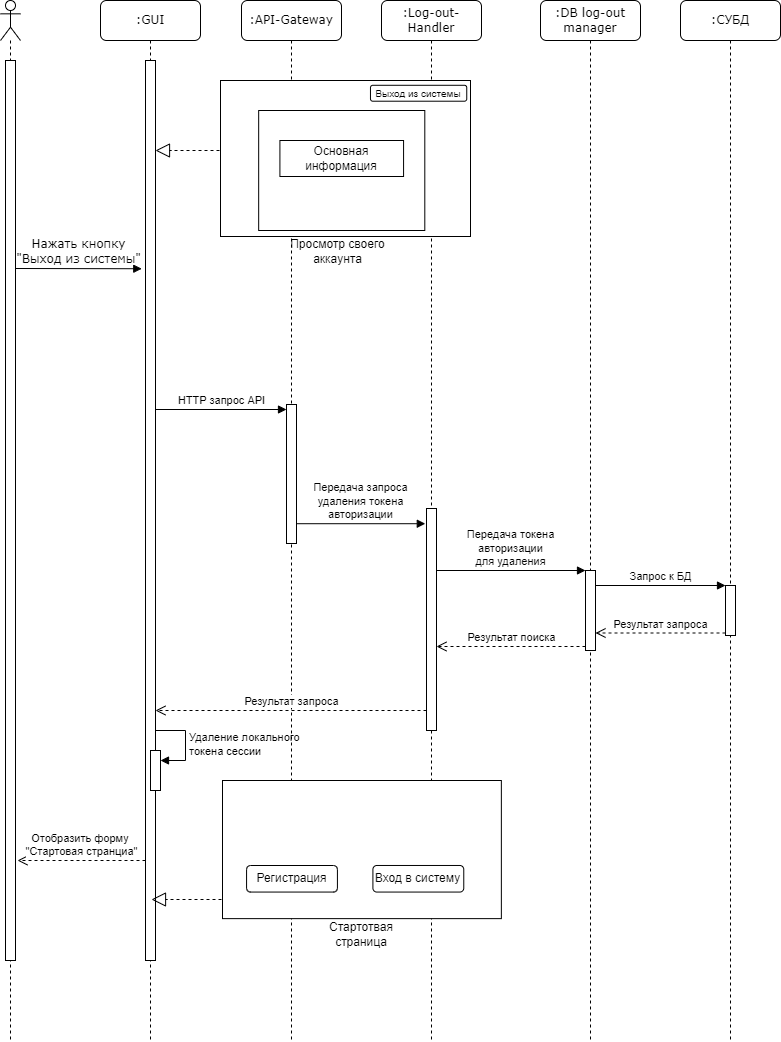

The diagram above was exported from draw.io. Its source (the exported page's mxGraphModel, read from the mxfile embedded in the PNG):
<mxGraphModel dx="1793" dy="1020" grid="1" gridSize="10" guides="1" tooltips="1" connect="1" arrows="1" fold="1" page="1" pageScale="1" pageWidth="1100" pageHeight="850" background="none" math="0" shadow="0">
  <root>
    <mxCell id="0" />
    <mxCell id="1" parent="0" />
    <mxCell id="7baba1c4bc27f4b0-2" value=":GUI" style="shape=umlLifeline;perimeter=lifelinePerimeter;whiteSpace=wrap;html=1;container=1;collapsible=0;recursiveResize=0;outlineConnect=0;rounded=1;shadow=0;comic=0;labelBackgroundColor=none;strokeWidth=1;fontFamily=Verdana;fontSize=12;align=center;" parent="1" vertex="1">
      <mxGeometry x="240" y="80" width="100" height="1040" as="geometry" />
    </mxCell>
    <mxCell id="wwS38SLD4BhZDNM-s97V-25" value="" style="html=1;points=[];perimeter=orthogonalPerimeter;" parent="7baba1c4bc27f4b0-2" vertex="1">
      <mxGeometry x="45" y="60" width="10" height="900" as="geometry" />
    </mxCell>
    <mxCell id="8Y1q4reIzMutk8Cuu25G-8" value="" style="endArrow=block;dashed=1;endFill=0;endSize=12;html=1;rounded=0;" parent="7baba1c4bc27f4b0-2" edge="1">
      <mxGeometry width="160" relative="1" as="geometry">
        <mxPoint x="125" y="150.00000000000003" as="sourcePoint" />
        <mxPoint x="55" y="150.00000000000003" as="targetPoint" />
      </mxGeometry>
    </mxCell>
    <mxCell id="f_-WnvcZrup8OcyQ_z7--2" value="" style="html=1;points=[[0,0,0,0,5],[0,1,0,0,-5],[1,0,0,0,5],[1,1,0,0,-5]];perimeter=orthogonalPerimeter;outlineConnect=0;targetShapes=umlLifeline;portConstraint=eastwest;newEdgeStyle={&quot;curved&quot;:0,&quot;rounded&quot;:0};" parent="7baba1c4bc27f4b0-2" vertex="1">
      <mxGeometry x="50" y="750" width="10" height="40" as="geometry" />
    </mxCell>
    <mxCell id="f_-WnvcZrup8OcyQ_z7--3" value="Удаление локального &lt;br&gt;токена сессии" style="html=1;align=left;spacingLeft=2;endArrow=block;rounded=0;edgeStyle=orthogonalEdgeStyle;curved=0;rounded=0;" parent="7baba1c4bc27f4b0-2" target="f_-WnvcZrup8OcyQ_z7--2" edge="1">
      <mxGeometry x="0.0118" relative="1" as="geometry">
        <mxPoint x="55" y="730" as="sourcePoint" />
        <Array as="points">
          <mxPoint x="85" y="760" />
        </Array>
        <mxPoint as="offset" />
      </mxGeometry>
    </mxCell>
    <mxCell id="7baba1c4bc27f4b0-4" value=":API-Gateway" style="shape=umlLifeline;perimeter=lifelinePerimeter;whiteSpace=wrap;html=1;container=1;collapsible=0;recursiveResize=0;outlineConnect=0;rounded=1;shadow=0;comic=0;labelBackgroundColor=none;strokeWidth=1;fontFamily=Verdana;fontSize=12;align=center;" parent="1" vertex="1">
      <mxGeometry x="381" y="80" width="100" height="1040" as="geometry" />
    </mxCell>
    <mxCell id="WZIY-89Z3sl6ZoVQuBjr-1" value="" style="html=1;points=[[0,0,0,0,5],[0,1,0,0,-5],[1,0,0,0,5],[1,1,0,0,-5]];perimeter=orthogonalPerimeter;outlineConnect=0;targetShapes=umlLifeline;portConstraint=eastwest;newEdgeStyle={&quot;curved&quot;:0,&quot;rounded&quot;:0};" parent="7baba1c4bc27f4b0-4" vertex="1">
      <mxGeometry x="45" y="404" width="10" height="139" as="geometry" />
    </mxCell>
    <mxCell id="7baba1c4bc27f4b0-6" value=":DB log-out manager" style="shape=umlLifeline;perimeter=lifelinePerimeter;whiteSpace=wrap;html=1;container=1;collapsible=0;recursiveResize=0;outlineConnect=0;rounded=1;shadow=0;comic=0;labelBackgroundColor=none;strokeWidth=1;fontFamily=Verdana;fontSize=12;align=center;" parent="1" vertex="1">
      <mxGeometry x="680" y="80" width="100" height="1040" as="geometry" />
    </mxCell>
    <mxCell id="7baba1c4bc27f4b0-7" value=":СУБД" style="shape=umlLifeline;perimeter=lifelinePerimeter;whiteSpace=wrap;html=1;container=1;collapsible=0;recursiveResize=0;outlineConnect=0;rounded=1;shadow=0;comic=0;labelBackgroundColor=none;strokeWidth=1;fontFamily=Verdana;fontSize=12;align=center;" parent="1" vertex="1">
      <mxGeometry x="820" y="80" width="100" height="1040" as="geometry" />
    </mxCell>
    <mxCell id="wwS38SLD4BhZDNM-s97V-44" value="" style="html=1;points=[];perimeter=orthogonalPerimeter;" parent="7baba1c4bc27f4b0-7" vertex="1">
      <mxGeometry x="-95" y="570" width="10" height="80" as="geometry" />
    </mxCell>
    <mxCell id="wwS38SLD4BhZDNM-s97V-50" value="" style="html=1;points=[];perimeter=orthogonalPerimeter;" parent="7baba1c4bc27f4b0-7" vertex="1">
      <mxGeometry x="45" y="585" width="10" height="50" as="geometry" />
    </mxCell>
    <mxCell id="wwS38SLD4BhZDNM-s97V-45" value="Передача токена &lt;br&gt;авторизации&lt;br&gt;для удаления" style="html=1;verticalAlign=bottom;endArrow=block;entryX=0;entryY=0;rounded=0;" parent="7baba1c4bc27f4b0-7" target="wwS38SLD4BhZDNM-s97V-44" edge="1">
      <mxGeometry relative="1" as="geometry">
        <mxPoint x="-244" y="570" as="sourcePoint" />
      </mxGeometry>
    </mxCell>
    <mxCell id="wwS38SLD4BhZDNM-s97V-46" value="Результат поиска" style="html=1;verticalAlign=bottom;endArrow=open;dashed=1;endSize=8;exitX=0;exitY=0.95;rounded=0;" parent="7baba1c4bc27f4b0-7" source="wwS38SLD4BhZDNM-s97V-44" edge="1">
      <mxGeometry relative="1" as="geometry">
        <mxPoint x="-244" y="646" as="targetPoint" />
      </mxGeometry>
    </mxCell>
    <mxCell id="wwS38SLD4BhZDNM-s97V-51" value="Запрос к БД" style="html=1;verticalAlign=bottom;endArrow=block;entryX=0;entryY=0;rounded=0;" parent="7baba1c4bc27f4b0-7" source="wwS38SLD4BhZDNM-s97V-44" target="wwS38SLD4BhZDNM-s97V-50" edge="1">
      <mxGeometry relative="1" as="geometry">
        <mxPoint x="-6" y="780" as="sourcePoint" />
      </mxGeometry>
    </mxCell>
    <mxCell id="wwS38SLD4BhZDNM-s97V-52" value="Результат запроса" style="html=1;verticalAlign=bottom;endArrow=open;dashed=1;endSize=8;exitX=0;exitY=0.95;rounded=0;" parent="7baba1c4bc27f4b0-7" source="wwS38SLD4BhZDNM-s97V-50" target="wwS38SLD4BhZDNM-s97V-44" edge="1">
      <mxGeometry relative="1" as="geometry">
        <mxPoint x="-6" y="856" as="targetPoint" />
      </mxGeometry>
    </mxCell>
    <mxCell id="7baba1c4bc27f4b0-11" value="Нажать кнопку &lt;br&gt;&quot;Выход из системы&quot;" style="html=1;verticalAlign=bottom;endArrow=block;labelBackgroundColor=none;fontFamily=Verdana;fontSize=12;edgeStyle=elbowEdgeStyle;elbow=vertical;entryX=-0.374;entryY=0.025;entryDx=0;entryDy=0;entryPerimeter=0;" parent="1" edge="1">
      <mxGeometry relative="1" as="geometry">
        <mxPoint x="155" y="348" as="sourcePoint" />
        <mxPoint x="281.25999999999976" y="348.5" as="targetPoint" />
      </mxGeometry>
    </mxCell>
    <mxCell id="wwS38SLD4BhZDNM-s97V-5" value="" style="shape=umlLifeline;participant=umlActor;perimeter=lifelinePerimeter;whiteSpace=wrap;html=1;container=1;collapsible=0;recursiveResize=0;verticalAlign=top;spacingTop=36;outlineConnect=0;" parent="1" vertex="1">
      <mxGeometry x="140" y="80" width="20" height="1040" as="geometry" />
    </mxCell>
    <mxCell id="wwS38SLD4BhZDNM-s97V-6" value="" style="html=1;points=[];perimeter=orthogonalPerimeter;" parent="wwS38SLD4BhZDNM-s97V-5" vertex="1">
      <mxGeometry x="5" y="60" width="10" height="900" as="geometry" />
    </mxCell>
    <mxCell id="wwS38SLD4BhZDNM-s97V-38" value="HTTP запрос API" style="html=1;verticalAlign=bottom;endArrow=block;entryX=0;entryY=0;rounded=0;entryDx=0;entryDy=5;entryPerimeter=0;" parent="1" target="WZIY-89Z3sl6ZoVQuBjr-1" edge="1">
      <mxGeometry relative="1" as="geometry">
        <mxPoint x="295" y="489" as="sourcePoint" />
      </mxGeometry>
    </mxCell>
    <mxCell id="g-z1oCNefS3xPDmUXuDe-1" value=":Log-out-Handler" style="shape=umlLifeline;perimeter=lifelinePerimeter;whiteSpace=wrap;html=1;container=1;collapsible=0;recursiveResize=0;outlineConnect=0;rounded=1;shadow=0;comic=0;labelBackgroundColor=none;strokeWidth=1;fontFamily=Verdana;fontSize=12;align=center;" parent="1" vertex="1">
      <mxGeometry x="521" y="80" width="100" height="1040" as="geometry" />
    </mxCell>
    <mxCell id="wwS38SLD4BhZDNM-s97V-37" value="" style="html=1;points=[];perimeter=orthogonalPerimeter;" parent="g-z1oCNefS3xPDmUXuDe-1" vertex="1">
      <mxGeometry x="45" y="508" width="10" height="222" as="geometry" />
    </mxCell>
    <mxCell id="8Y1q4reIzMutk8Cuu25G-1" value="" style="group" parent="g-z1oCNefS3xPDmUXuDe-1" connectable="0" vertex="1">
      <mxGeometry x="-161" y="80" width="250" height="180" as="geometry" />
    </mxCell>
    <mxCell id="8Y1q4reIzMutk8Cuu25G-2" value="Просмотр своего аккаунта" style="text;html=1;strokeColor=none;fillColor=none;align=center;verticalAlign=middle;whiteSpace=wrap;rounded=0;" parent="8Y1q4reIzMutk8Cuu25G-1" vertex="1">
      <mxGeometry x="69.35483870967742" y="162" width="96.7741935483871" height="18" as="geometry" />
    </mxCell>
    <mxCell id="8Y1q4reIzMutk8Cuu25G-3" value="" style="rounded=0;whiteSpace=wrap;html=1;" parent="8Y1q4reIzMutk8Cuu25G-1" vertex="1">
      <mxGeometry width="250" height="156.00000000000003" as="geometry" />
    </mxCell>
    <mxCell id="8Y1q4reIzMutk8Cuu25G-4" value="&lt;font style=&quot;font-size: 10px;&quot;&gt;Выход из системы&lt;/font&gt;" style="rounded=1;whiteSpace=wrap;html=1;" parent="8Y1q4reIzMutk8Cuu25G-1" vertex="1">
      <mxGeometry x="150" y="4.8" width="96.24" height="15.9" as="geometry" />
    </mxCell>
    <mxCell id="8Y1q4reIzMutk8Cuu25G-5" style="edgeStyle=orthogonalEdgeStyle;rounded=0;orthogonalLoop=1;jettySize=auto;html=1;exitX=0.5;exitY=1;exitDx=0;exitDy=0;" parent="8Y1q4reIzMutk8Cuu25G-1" edge="1">
      <mxGeometry relative="1" as="geometry">
        <mxPoint x="114.78494623655916" y="83.99999999999999" as="sourcePoint" />
        <mxPoint x="114.78494623655916" y="83.99999999999999" as="targetPoint" />
      </mxGeometry>
    </mxCell>
    <mxCell id="8Y1q4reIzMutk8Cuu25G-6" value="" style="rounded=0;whiteSpace=wrap;html=1;" parent="8Y1q4reIzMutk8Cuu25G-1" vertex="1">
      <mxGeometry x="38.17204301075269" y="30" width="166.12903225806454" height="120" as="geometry" />
    </mxCell>
    <mxCell id="8Y1q4reIzMutk8Cuu25G-7" value="Основная информация" style="rounded=0;whiteSpace=wrap;html=1;" parent="8Y1q4reIzMutk8Cuu25G-1" vertex="1">
      <mxGeometry x="59.40860215053764" y="60" width="123.65591397849464" height="36" as="geometry" />
    </mxCell>
    <mxCell id="wwS38SLD4BhZDNM-s97V-39" value="Результат запроса" style="html=1;verticalAlign=bottom;endArrow=open;dashed=1;endSize=8;exitX=0;exitY=0.95;rounded=0;" parent="g-z1oCNefS3xPDmUXuDe-1" edge="1">
      <mxGeometry relative="1" as="geometry">
        <mxPoint x="-226" y="709.9999999999999" as="targetPoint" />
        <mxPoint x="45" y="709.9999999999999" as="sourcePoint" />
      </mxGeometry>
    </mxCell>
    <mxCell id="g-z1oCNefS3xPDmUXuDe-6" value="Передача запроса &lt;br&gt;удаления токена &lt;br&gt;авторизации" style="html=1;verticalAlign=bottom;endArrow=block;entryX=-0.12;entryY=0.026;rounded=0;entryDx=0;entryDy=0;entryPerimeter=0;" parent="1" source="WZIY-89Z3sl6ZoVQuBjr-1" edge="1">
      <mxGeometry x="-0.0062" relative="1" as="geometry">
        <mxPoint x="460" y="604" as="sourcePoint" />
        <mxPoint x="564.8000000000002" y="603.2140000000004" as="targetPoint" />
        <mxPoint as="offset" />
      </mxGeometry>
    </mxCell>
    <mxCell id="wwS38SLD4BhZDNM-s97V-69" value="Отобразить форму&amp;nbsp;&lt;br&gt;&quot;Стартовая странциа&quot;" style="html=1;verticalAlign=bottom;endArrow=open;dashed=1;endSize=8;rounded=0;exitX=-0.2;exitY=0.854;exitDx=0;exitDy=0;exitPerimeter=0;" parent="1" edge="1">
      <mxGeometry relative="1" as="geometry">
        <mxPoint x="285.00000000000045" y="940" as="sourcePoint" />
        <mxPoint x="157" y="940" as="targetPoint" />
      </mxGeometry>
    </mxCell>
    <mxCell id="8Y1q4reIzMutk8Cuu25G-9" value="" style="group" parent="1" connectable="0" vertex="1">
      <mxGeometry x="362" y="860" width="290" height="170" as="geometry" />
    </mxCell>
    <mxCell id="8Y1q4reIzMutk8Cuu25G-10" value="" style="rounded=0;whiteSpace=wrap;html=1;" parent="8Y1q4reIzMutk8Cuu25G-9" vertex="1">
      <mxGeometry width="278.8572614107884" height="138.125" as="geometry" />
    </mxCell>
    <mxCell id="8Y1q4reIzMutk8Cuu25G-11" value="Стартотвая страница" style="text;html=1;strokeColor=none;fillColor=none;align=center;verticalAlign=middle;whiteSpace=wrap;rounded=0;" parent="8Y1q4reIzMutk8Cuu25G-9" vertex="1">
      <mxGeometry x="85.27925311203306" y="145.828125" width="108.29875518672199" height="15.9375" as="geometry" />
    </mxCell>
    <mxCell id="8Y1q4reIzMutk8Cuu25G-12" value="Вход в систему" style="rounded=1;whiteSpace=wrap;html=1;perimeterSpacing=0;" parent="8Y1q4reIzMutk8Cuu25G-9" vertex="1">
      <mxGeometry x="150.41493775933608" y="85" width="90.850622406639" height="26.5625" as="geometry" />
    </mxCell>
    <mxCell id="8Y1q4reIzMutk8Cuu25G-13" value="Регистрация" style="rounded=1;whiteSpace=wrap;html=1;perimeterSpacing=0;" parent="8Y1q4reIzMutk8Cuu25G-9" vertex="1">
      <mxGeometry x="24.066390041493776" y="85" width="90.850622406639" height="26.5625" as="geometry" />
    </mxCell>
    <mxCell id="8Y1q4reIzMutk8Cuu25G-14" value="" style="endArrow=block;dashed=1;endFill=0;endSize=12;html=1;rounded=0;" parent="1" edge="1">
      <mxGeometry width="160" relative="1" as="geometry">
        <mxPoint x="361" y="979" as="sourcePoint" />
        <mxPoint x="291" y="979" as="targetPoint" />
      </mxGeometry>
    </mxCell>
  </root>
</mxGraphModel>